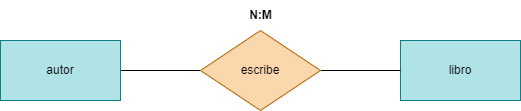

The diagram above was exported from draw.io. Its source (the exported page's mxGraphModel, read from the mxfile embedded in the PNG):
<mxGraphModel dx="1130" dy="779" grid="1" gridSize="10" guides="1" tooltips="1" connect="1" arrows="1" fold="1" page="1" pageScale="1" pageWidth="850" pageHeight="1100" math="0" shadow="0">
  <root>
    <mxCell id="0" />
    <mxCell id="1" parent="0" />
    <mxCell id="2" value="libro" style="rounded=0;whiteSpace=wrap;html=1;fillColor=#b0e3e6;strokeColor=#0e8088;" vertex="1" parent="1">
      <mxGeometry x="640" y="160" width="120" height="60" as="geometry" />
    </mxCell>
    <mxCell id="3" style="edgeStyle=none;html=1;entryX=0;entryY=0.5;entryDx=0;entryDy=0;endArrow=none;endFill=0;" edge="1" parent="1" source="4" target="6">
      <mxGeometry relative="1" as="geometry" />
    </mxCell>
    <mxCell id="4" value="autor" style="rounded=0;whiteSpace=wrap;html=1;fillColor=#b0e3e6;strokeColor=#0e8088;" vertex="1" parent="1">
      <mxGeometry x="240" y="160" width="120" height="60" as="geometry" />
    </mxCell>
    <mxCell id="5" style="edgeStyle=none;html=1;endArrow=none;endFill=0;" edge="1" parent="1" source="6" target="2">
      <mxGeometry relative="1" as="geometry" />
    </mxCell>
    <mxCell id="6" value="escribe" style="rhombus;whiteSpace=wrap;html=1;fillColor=#fad7ac;strokeColor=#b46504;" vertex="1" parent="1">
      <mxGeometry x="440" y="150" width="120" height="80" as="geometry" />
    </mxCell>
    <mxCell id="7" value="&lt;strong&gt;N:M&lt;/strong&gt;" style="text;html=1;align=center;verticalAlign=middle;resizable=0;points=[];autosize=1;strokeColor=none;fillColor=none;" vertex="1" parent="1">
      <mxGeometry x="475" y="120" width="50" height="30" as="geometry" />
    </mxCell>
  </root>
</mxGraphModel>